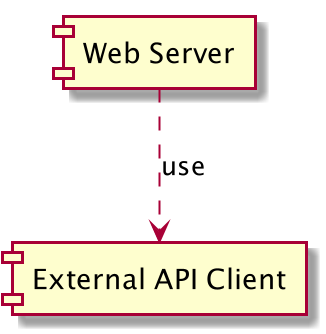

The diagram above was rendered by PlantUML. Its source (embedded in the PNG):
@startuml

[External API Client]
[Web Server]
[Web Server] ..> [External API Client] : use

@enduml